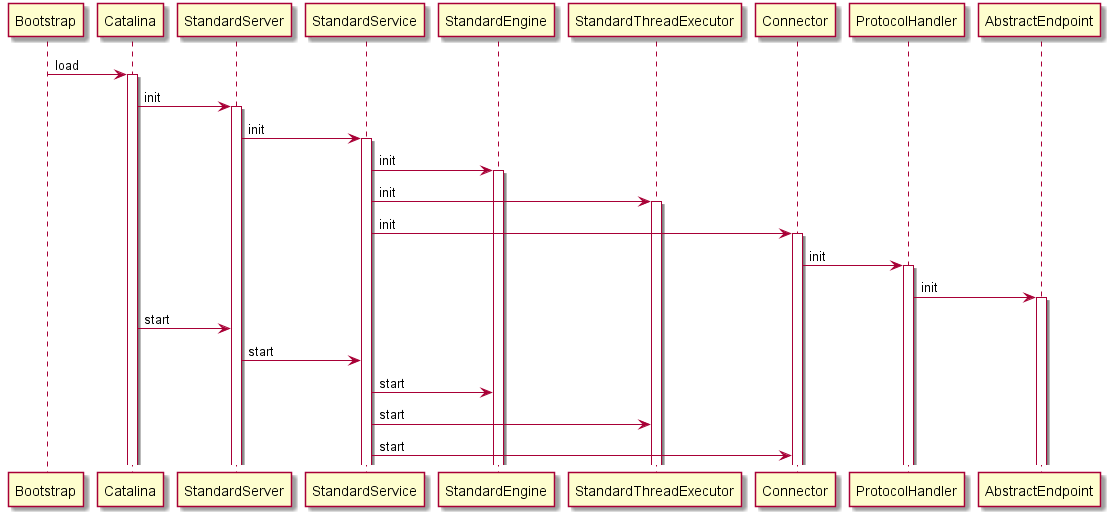

The diagram above was rendered by PlantUML. Its source (embedded in the PNG):
@startuml

Bootstrap -> Catalina: load
activate Catalina

Catalina -> StandardServer: init
activate StandardServer

StandardServer -> StandardService :init
activate StandardService

StandardService -> StandardEngine : init
activate StandardEngine

StandardService -> StandardThreadExecutor : init
activate StandardThreadExecutor

StandardService -> Connector : init
activate Connector

Connector -> ProtocolHandler : init
activate ProtocolHandler

ProtocolHandler -> AbstractEndpoint : init
activate AbstractEndpoint

Catalina -> StandardServer : start
StandardServer -> StandardService :start
StandardService -> StandardEngine :start
StandardService -> StandardThreadExecutor :start
StandardService -> Connector :start
@enduml